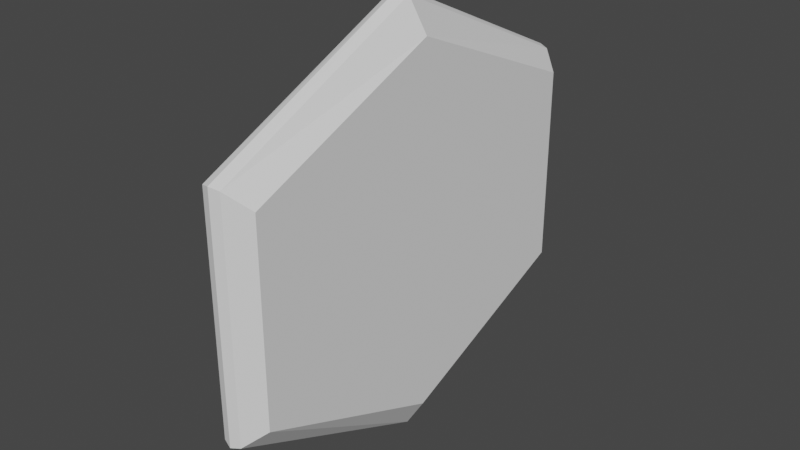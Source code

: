 # Source: Aquamarine_2.blend  (saved by Blender 3.5.10; exported with 4.5.12 LTS)
import bpy
from mathutils import Matrix  # noqa: F401  (used for matrix-valued properties, if any)

bpy.ops.wm.read_factory_settings(use_empty=True)
scene = bpy.context.scene
scene.name = 'Scene'

# ---- collections
col_collection = bpy.data.collections.new('Collection'); scene.collection.children.link(col_collection)

# ---- world
world_world = bpy.data.worlds.new('World'); scene.world = world_world
world_world.use_nodes = True; world_world.node_tree.nodes.clear()
_N = world_world.node_tree.nodes; _L = world_world.node_tree.links
n0 = _N.new('ShaderNodeOutputWorld'); n0.name = 'World Output'; n0.location = (300, 300)
n1 = _N.new('ShaderNodeBackground'); n1.name = 'Background'; n1.location = (10, 300)
n1.inputs[0].default_value = (0.05088, 0.05088, 0.05088, 1.0)
_L.new(n1.outputs[0], n0.inputs[0])
n0.is_active_output = True
world_world.color = (0.05088, 0.05088, 0.05088)
world_world.use_sun_shadow = False
world_world.sun_shadow_jitter_overblur = 0.0

# ---- meshes
me_cube_001 = bpy.data.meshes.new('Cube.001')
me_cube_001.from_pydata([(0.04435, 1.0, -0.5461), (0.04435, 1.0, 0.5379), (0.04435, 0.0, -1.0), (0.04435, 0.0, 1.0), (0.1336, 0.9275, 0.4596), (0.1336, 0.9275, -0.4672), (0.1336, 0.0, -0.8553), (0.1336, 0.0, 0.8547), (0.0, 1.015, 0.5485), (0.0, 1.015, -0.5567), (0.0, 0.0, -1.016), (0.0, 0.0, 1.023), (0.08349, 0.9078, 0.4596), (0.08349, 0.9078, -0.4672), (0.08349, 0.0, -0.8552), (0.08349, 0.0, 0.8547)], [], [(5, 6, 7, 4), (1, 4, 7, 3), (0, 5, 4, 1), (2, 6, 5, 0), (13, 12, 15, 14), (8, 11, 15, 12), (9, 8, 12, 13), (10, 9, 13, 14), (2, 0, 9, 10), (1, 3, 11, 8), (0, 1, 8, 9)])
_uv = me_cube_001.uv_layers.new(name='UVMap')
_uv.uv.foreach_set('vector', [0.375, 0.5, 0.375, 0.625, 0.625, 0.625, 0.625, 0.5, 0.625, 0.5, 0.625, 0.5, 0.625, 0.625, 0.625, 0.625, 0.375, 0.5, 0.375, 0.5, 0.625, 0.5, 0.625, 0.5, 0.375, 0.625, 0.375, 0.625, 0.375, 0.5, 0.375, 0.5, 0.375, 0.5, 0.625, 0.5, 0.625, 0.625, 0.375, 0.625, 0.625, 0.5, 0.625, 0.625, 0.625, 0.625, 0.625, 0.5, 0.375, 0.5, 0.625, 0.5, 0.625, 0.5, 0.375, 0.5, 0.375, 0.625, 0.375, 0.5, 0.375, 0.5, 0.375, 0.625, 0.375, 0.625, 0.375, 0.5, 0.375, 0.5, 0.375, 0.625, 0.625, 0.5, 0.625, 0.625, 0.625, 0.625, 0.625, 0.5, 0.375, 0.5, 0.625, 0.5, 0.625, 0.5, 0.375, 0.5])
me_cube_001.update()

# ---- objects
ob_cube = bpy.data.objects.new('Cube', me_cube_001)

# ---- transforms, parenting, visibility, modifiers, constraints
ob_cube.location = (0.0, 0.0, 0.0)
_m = ob_cube.modifiers.new('Mirror', 'MIRROR')
_m.use_axis = (True, True, False)
_m.use_clip = True

# ---- collection membership
col_collection.objects.link(ob_cube)

# ---- scene / render settings (as saved in the file)
scene.frame_start = 1; scene.frame_end = 250; scene.frame_set(1)
scene.render.engine = 'BLENDER_EEVEE_NEXT'
scene.cycles.sampling_pattern = 'TABULATED_SOBOL'
scene.view_settings.view_transform = 'Filmic'
bpy.context.view_layer.update()

# ---- added for rendering (the .blend has no active camera and no usable light): camera, sun
cam_auto = bpy.data.cameras.new('AutoCamera')
cam_auto.lens = 50.0
cam_auto.sensor_width = 36.0
cam_auto.clip_end = 1000.0
ob_auto_camera = bpy.data.objects.new('AutoCamera', cam_auto)
scene.collection.objects.link(ob_auto_camera)
ob_auto_camera.location = (2.67272, -3.20726, 2.14164)
ob_auto_camera.rotation_euler = (1.09748, -7.21219e-08, 0.694738)
scene.camera = ob_auto_camera
light_auto_sun = bpy.data.lights.new('AutoSun', 'SUN')
light_auto_sun.energy = 3.0
light_auto_sun.angle = 0.0523599
ob_auto_sun = bpy.data.objects.new('AutoSun', light_auto_sun)
scene.collection.objects.link(ob_auto_sun)
ob_auto_sun.rotation_euler = (0.872665, 0.174533, 0.523599)
bpy.context.view_layer.update()
